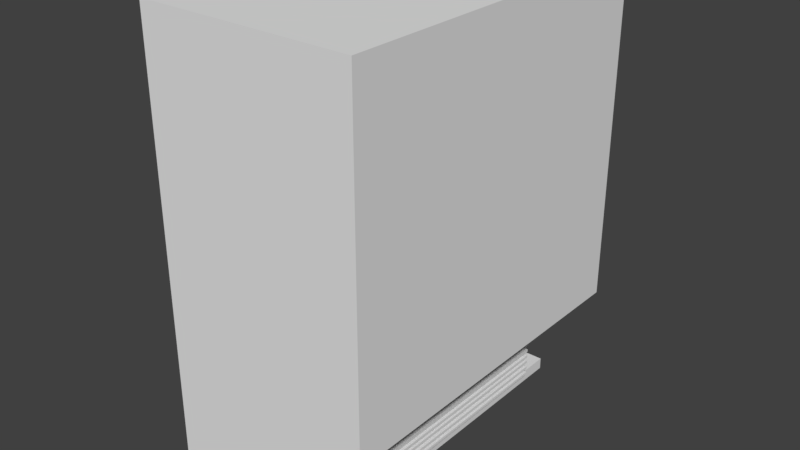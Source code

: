 # Source: PaperiTeline.blend  (saved by Blender 2.79.0; exported with 4.5.12 LTS)
import bpy
from mathutils import Matrix  # noqa: F401  (used for matrix-valued properties, if any)

bpy.ops.wm.read_factory_settings(use_empty=True)
scene = bpy.context.scene
scene.name = 'Scene'

# ---- collections
col_collection_1 = bpy.data.collections.new('Collection 1'); scene.collection.children.link(col_collection_1)

# ---- world
world_world = bpy.data.worlds.new('World'); scene.world = world_world
world_world.color = (0.05088, 0.05088, 0.05088)
world_world.use_sun_shadow = False
world_world.sun_shadow_jitter_overblur = 0.0
world_world.cycles.sampling_method = 'MANUAL'

# ---- meshes
me_cube_016 = bpy.data.meshes.new('Cube.016')
me_cube_016.from_pydata([(-0.9259, -1.179, -1.0), (-0.9259, -1.179, -0.9199), (-0.9259, 1.187, -1.0), (-0.9259, 1.187, -0.9199), (0.1137, -1.179, -1.0), (0.1137, -1.179, -0.9199), (0.1137, 1.187, -1.0), (0.1137, 1.187, -0.9199)], [], [(0, 1, 3, 2), (2, 3, 7, 6), (6, 7, 5, 4), (4, 5, 1, 0), (2, 6, 4, 0), (7, 3, 1, 5)])
me_cube_016.use_remesh_preserve_volume = False
me_cube_016.use_remesh_preserve_attributes = False
me_cube_016.use_mirror_vertex_groups = False
me_cube_016.update()
me_cube_015 = bpy.data.meshes.new('Cube.015')
me_cube_015.from_pydata([(-0.9896, -0.5118, -1.0), (-0.9896, -0.5118, -0.1366), (-0.9896, 1.0, -1.0), (-0.9896, 1.0, -0.1366), (-0.9738, -0.5118, -1.0), (-0.9738, -0.5118, -0.1366), (-0.9738, 1.0, -1.0), (-0.9738, 1.0, -0.1366)], [], [(0, 1, 3, 2), (2, 3, 7, 6), (6, 7, 5, 4), (4, 5, 1, 0), (2, 6, 4, 0), (7, 3, 1, 5)])
me_cube_015.use_remesh_preserve_volume = False
me_cube_015.use_remesh_preserve_attributes = False
me_cube_015.use_mirror_vertex_groups = False
me_cube_015.update()
me_cube_014 = bpy.data.meshes.new('Cube.014')
me_cube_014.from_pydata([(-0.9896, -0.5118, -1.0), (-0.9896, -0.5118, -0.1366), (-0.9896, 1.0, -1.0), (-0.9896, 1.0, -0.1366), (-0.9738, -0.5118, -1.0), (-0.9738, -0.5118, -0.1366), (-0.9738, 1.0, -1.0), (-0.9738, 1.0, -0.1366)], [], [(0, 1, 3, 2), (2, 3, 7, 6), (6, 7, 5, 4), (4, 5, 1, 0), (2, 6, 4, 0), (7, 3, 1, 5)])
me_cube_014.use_remesh_preserve_volume = False
me_cube_014.use_remesh_preserve_attributes = False
me_cube_014.use_mirror_vertex_groups = False
me_cube_014.update()
me_cube_013 = bpy.data.meshes.new('Cube.013')
me_cube_013.from_pydata([(-0.9896, -0.5118, -1.0), (-0.9896, -0.5118, -0.1366), (-0.9896, 1.0, -1.0), (-0.9896, 1.0, -0.1366), (-0.9738, -0.5118, -1.0), (-0.9738, -0.5118, -0.1366), (-0.9738, 1.0, -1.0), (-0.9738, 1.0, -0.1366)], [], [(0, 1, 3, 2), (2, 3, 7, 6), (6, 7, 5, 4), (4, 5, 1, 0), (2, 6, 4, 0), (7, 3, 1, 5)])
me_cube_013.use_remesh_preserve_volume = False
me_cube_013.use_remesh_preserve_attributes = False
me_cube_013.use_mirror_vertex_groups = False
me_cube_013.update()
me_cube_012 = bpy.data.meshes.new('Cube.012')
me_cube_012.from_pydata([(-0.9896, -0.5118, -1.0), (-0.9896, -0.5118, -0.1366), (-0.9896, 1.0, -1.0), (-0.9896, 1.0, -0.1366), (-0.9738, -0.5118, -1.0), (-0.9738, -0.5118, -0.1366), (-0.9738, 1.0, -1.0), (-0.9738, 1.0, -0.1366)], [], [(0, 1, 3, 2), (2, 3, 7, 6), (6, 7, 5, 4), (4, 5, 1, 0), (2, 6, 4, 0), (7, 3, 1, 5)])
me_cube_012.use_remesh_preserve_volume = False
me_cube_012.use_remesh_preserve_attributes = False
me_cube_012.use_mirror_vertex_groups = False
me_cube_012.update()
me_cube_011 = bpy.data.meshes.new('Cube.011')
me_cube_011.from_pydata([(-0.9896, -0.5118, -1.0), (-0.9896, -0.5118, -0.1366), (-0.9896, 1.0, -1.0), (-0.9896, 1.0, -0.1366), (-0.9738, -0.5118, -1.0), (-0.9738, -0.5118, -0.1366), (-0.9738, 1.0, -1.0), (-0.9738, 1.0, -0.1366)], [], [(0, 1, 3, 2), (2, 3, 7, 6), (6, 7, 5, 4), (4, 5, 1, 0), (2, 6, 4, 0), (7, 3, 1, 5)])
me_cube_011.use_remesh_preserve_volume = False
me_cube_011.use_remesh_preserve_attributes = False
me_cube_011.use_mirror_vertex_groups = False
me_cube_011.update()
me_cube_010 = bpy.data.meshes.new('Cube.010')
me_cube_010.from_pydata([(-0.9896, -0.5118, -1.0), (-0.9896, -0.5118, -0.1366), (-0.9896, 1.0, -1.0), (-0.9896, 1.0, -0.1366), (-0.9738, -0.5118, -1.0), (-0.9738, -0.5118, -0.1366), (-0.9738, 1.0, -1.0), (-0.9738, 1.0, -0.1366)], [], [(0, 1, 3, 2), (2, 3, 7, 6), (6, 7, 5, 4), (4, 5, 1, 0), (2, 6, 4, 0), (7, 3, 1, 5)])
me_cube_010.use_remesh_preserve_volume = False
me_cube_010.use_remesh_preserve_attributes = False
me_cube_010.use_mirror_vertex_groups = False
me_cube_010.update()
me_cube_009 = bpy.data.meshes.new('Cube.009')
me_cube_009.from_pydata([(-0.9896, -0.5118, -1.0), (-0.9896, -0.5118, -0.1366), (-0.9896, 1.0, -1.0), (-0.9896, 1.0, -0.1366), (-0.9738, -0.5118, -1.0), (-0.9738, -0.5118, -0.1366), (-0.9738, 1.0, -1.0), (-0.9738, 1.0, -0.1366)], [], [(0, 1, 3, 2), (2, 3, 7, 6), (6, 7, 5, 4), (4, 5, 1, 0), (2, 6, 4, 0), (7, 3, 1, 5)])
me_cube_009.use_remesh_preserve_volume = False
me_cube_009.use_remesh_preserve_attributes = False
me_cube_009.use_mirror_vertex_groups = False
me_cube_009.update()
me_cube_008 = bpy.data.meshes.new('Cube.008')
me_cube_008.from_pydata([(-0.9896, -0.5118, -1.0), (-0.9896, -0.5118, -0.1366), (-0.9896, 1.0, -1.0), (-0.9896, 1.0, -0.1366), (-0.9738, -0.5118, -1.0), (-0.9738, -0.5118, -0.1366), (-0.9738, 1.0, -1.0), (-0.9738, 1.0, -0.1366)], [], [(0, 1, 3, 2), (2, 3, 7, 6), (6, 7, 5, 4), (4, 5, 1, 0), (2, 6, 4, 0), (7, 3, 1, 5)])
me_cube_008.use_remesh_preserve_volume = False
me_cube_008.use_remesh_preserve_attributes = False
me_cube_008.use_mirror_vertex_groups = False
me_cube_008.update()
me_cube_007 = bpy.data.meshes.new('Cube.007')
me_cube_007.from_pydata([(-0.9896, -0.5118, -1.0), (-0.9896, -0.5118, -0.1366), (-0.9896, 1.0, -1.0), (-0.9896, 1.0, -0.1366), (-0.9738, -0.5118, -1.0), (-0.9738, -0.5118, -0.1366), (-0.9738, 1.0, -1.0), (-0.9738, 1.0, -0.1366)], [], [(0, 1, 3, 2), (2, 3, 7, 6), (6, 7, 5, 4), (4, 5, 1, 0), (2, 6, 4, 0), (7, 3, 1, 5)])
me_cube_007.use_remesh_preserve_volume = False
me_cube_007.use_remesh_preserve_attributes = False
me_cube_007.use_mirror_vertex_groups = False
me_cube_007.update()
me_cube_006 = bpy.data.meshes.new('Cube.006')
me_cube_006.from_pydata([(-0.9896, -0.5118, -1.0), (-0.9896, -0.5118, -0.1366), (-0.9896, 1.0, -1.0), (-0.9896, 1.0, -0.1366), (-0.9738, -0.5118, -1.0), (-0.9738, -0.5118, -0.1366), (-0.9738, 1.0, -1.0), (-0.9738, 1.0, -0.1366)], [], [(0, 1, 3, 2), (2, 3, 7, 6), (6, 7, 5, 4), (4, 5, 1, 0), (2, 6, 4, 0), (7, 3, 1, 5)])
me_cube_006.use_remesh_preserve_volume = False
me_cube_006.use_remesh_preserve_attributes = False
me_cube_006.use_mirror_vertex_groups = False
me_cube_006.update()
me_cube_005 = bpy.data.meshes.new('Cube.005')
me_cube_005.from_pydata([(-0.9896, -0.5118, -1.0), (-0.9896, -0.5118, -0.1366), (-0.9896, 1.0, -1.0), (-0.9896, 1.0, -0.1366), (-0.9738, -0.5118, -1.0), (-0.9738, -0.5118, -0.1366), (-0.9738, 1.0, -1.0), (-0.9738, 1.0, -0.1366)], [], [(0, 1, 3, 2), (2, 3, 7, 6), (6, 7, 5, 4), (4, 5, 1, 0), (2, 6, 4, 0), (7, 3, 1, 5)])
me_cube_005.use_remesh_preserve_volume = False
me_cube_005.use_remesh_preserve_attributes = False
me_cube_005.use_mirror_vertex_groups = False
me_cube_005.update()
me_cube_004 = bpy.data.meshes.new('Cube.004')
me_cube_004.from_pydata([(-0.9896, -0.5118, -1.0), (-0.9896, -0.5118, -0.1366), (-0.9896, 1.0, -1.0), (-0.9896, 1.0, -0.1366), (-0.9738, -0.5118, -1.0), (-0.9738, -0.5118, -0.1366), (-0.9738, 1.0, -1.0), (-0.9738, 1.0, -0.1366)], [], [(0, 1, 3, 2), (2, 3, 7, 6), (6, 7, 5, 4), (4, 5, 1, 0), (2, 6, 4, 0), (7, 3, 1, 5)])
me_cube_004.use_remesh_preserve_volume = False
me_cube_004.use_remesh_preserve_attributes = False
me_cube_004.use_mirror_vertex_groups = False
me_cube_004.update()
me_cube_002 = bpy.data.meshes.new('Cube.002')
me_cube_002.from_pydata([(-0.9896, -0.5118, -1.0), (-0.9896, -0.5118, -0.1366), (-0.9896, 1.0, -1.0), (-0.9896, 1.0, -0.1366), (-0.9738, -0.5118, -1.0), (-0.9738, -0.5118, -0.1366), (-0.9738, 1.0, -1.0), (-0.9738, 1.0, -0.1366)], [], [(0, 1, 3, 2), (2, 3, 7, 6), (6, 7, 5, 4), (4, 5, 1, 0), (2, 6, 4, 0), (7, 3, 1, 5)])
me_cube_002.use_remesh_preserve_volume = False
me_cube_002.use_remesh_preserve_attributes = False
me_cube_002.use_mirror_vertex_groups = False
me_cube_002.update()
me_cube_001 = bpy.data.meshes.new('Cube.001')
me_cube_001.from_pydata([(-0.9194, -0.7537, -0.9044), (-1.0, -1.0, 0.9001), (-0.9194, 0.7537, -0.9044), (-1.0, 1.0, 0.9001), (-0.1103, -0.7537, -0.3309), (0.211, -1.0, 0.9001), (-0.1103, 0.7537, -0.3309), (0.211, 1.0, 0.9001), (-1.0, 1.0, -1.66), (-1.0, -1.0, -1.66), (0.211, 1.0, -1.0), (0.211, -1.0, -1.0), (-0.8876, 0.8622, -1.635), (-0.8876, -0.8622, -1.635), (0.09859, 0.8622, -1.08), (0.09859, -0.8622, -1.08)], [], [(9, 1, 3, 8), (8, 3, 7, 10), (10, 7, 5, 11), (11, 5, 1, 9), (2, 6, 4, 0), (7, 3, 1, 5), (12, 13, 9, 8), (14, 12, 8, 10), (15, 14, 10, 11), (13, 15, 11, 9), (2, 0, 13, 12), (6, 2, 12, 14), (4, 6, 14, 15), (0, 4, 15, 13)])
me_cube_001.use_remesh_preserve_volume = False
me_cube_001.use_remesh_preserve_attributes = False
me_cube_001.use_mirror_vertex_groups = False
me_cube_001.update()

# ---- objects
ob_cube_014 = bpy.data.objects.new('Cube.014', me_cube_016)
ob_cube_013 = bpy.data.objects.new('Cube.013', me_cube_015)
ob_cube_012 = bpy.data.objects.new('Cube.012', me_cube_014)
ob_cube_011 = bpy.data.objects.new('Cube.011', me_cube_013)
ob_cube_010 = bpy.data.objects.new('Cube.010', me_cube_012)
ob_cube_009 = bpy.data.objects.new('Cube.009', me_cube_011)
ob_cube_008 = bpy.data.objects.new('Cube.008', me_cube_010)
ob_cube_007 = bpy.data.objects.new('Cube.007', me_cube_009)
ob_cube_006 = bpy.data.objects.new('Cube.006', me_cube_008)
ob_cube_005 = bpy.data.objects.new('Cube.005', me_cube_007)
ob_cube_004 = bpy.data.objects.new('Cube.004', me_cube_006)
ob_cube_003 = bpy.data.objects.new('Cube.003', me_cube_005)
ob_cube_002 = bpy.data.objects.new('Cube.002', me_cube_004)
ob_cube_001 = bpy.data.objects.new('Cube.001', me_cube_002)
ob_cube = bpy.data.objects.new('Cube', me_cube_001)

# ---- transforms, parenting, visibility, modifiers, constraints
ob_cube_014.location = (-0.2106, 0.0, 2.95)
ob_cube_014.scale = (0.8331, 0.8331, 0.8331)
ob_cube_014.lineart.crease_threshold = 0.0
ob_cube_013.location = (0.06736, -0.2381, 1.731)
ob_cube_013.rotation_euler = (0.0, 1.571, 0.0)
ob_cube_013.lineart.crease_threshold = 0.0
ob_cube_012.location = (0.06736, -0.2381, 1.68)
ob_cube_012.rotation_euler = (0.0, 1.571, 0.0)
ob_cube_012.lineart.crease_threshold = 0.0
ob_cube_011.location = (0.06736, -0.2381, 1.634)
ob_cube_011.rotation_euler = (0.0, 1.571, 0.0)
ob_cube_011.lineart.crease_threshold = 0.0
ob_cube_010.location = (0.06736, -0.2381, 1.595)
ob_cube_010.rotation_euler = (0.0, 1.571, 0.0)
ob_cube_010.lineart.crease_threshold = 0.0
ob_cube_009.location = (0.06736, -0.2381, 1.556)
ob_cube_009.rotation_euler = (0.0, 1.571, 0.0)
ob_cube_009.lineart.crease_threshold = 0.0
ob_cube_008.location = (0.06736, -0.2381, 1.516)
ob_cube_008.rotation_euler = (0.0, 1.571, 0.0)
ob_cube_008.lineart.crease_threshold = 0.0
ob_cube_007.location = (0.06736, -0.2381, 1.476)
ob_cube_007.rotation_euler = (0.0, 1.571, 0.0)
ob_cube_007.lineart.crease_threshold = 0.0
ob_cube_006.location = (0.06736, -0.2381, 1.436)
ob_cube_006.rotation_euler = (0.0, 1.571, 0.0)
ob_cube_006.lineart.crease_threshold = 0.0
ob_cube_005.location = (0.06736, -0.2381, 1.396)
ob_cube_005.rotation_euler = (0.0, 1.571, 0.0)
ob_cube_005.lineart.crease_threshold = 0.0
ob_cube_004.location = (0.06736, -0.2381, 1.355)
ob_cube_004.rotation_euler = (0.0, 1.571, 0.0)
ob_cube_004.lineart.crease_threshold = 0.0
ob_cube_003.location = (0.06736, -0.2381, 1.319)
ob_cube_003.rotation_euler = (0.0, 1.571, 0.0)
ob_cube_003.lineart.crease_threshold = 0.0
ob_cube_002.location = (0.06736, -0.2381, 1.277)
ob_cube_002.rotation_euler = (0.0, 1.571, 0.0)
ob_cube_002.lineart.crease_threshold = 0.0
ob_cube_001.location = (0.06736, -0.2381, 1.238)
ob_cube_001.rotation_euler = (0.0, 1.571, 0.0)
ob_cube_001.lineart.crease_threshold = 0.0
ob_cube.location = (0.0, 0.0, 3.766)
ob_cube.lineart.crease_threshold = 0.0

# ---- collection membership
col_collection_1.objects.link(ob_cube_014)
col_collection_1.objects.link(ob_cube_013)
col_collection_1.objects.link(ob_cube_012)
col_collection_1.objects.link(ob_cube_011)
col_collection_1.objects.link(ob_cube_010)
col_collection_1.objects.link(ob_cube_009)
col_collection_1.objects.link(ob_cube_008)
col_collection_1.objects.link(ob_cube_007)
col_collection_1.objects.link(ob_cube_006)
col_collection_1.objects.link(ob_cube_005)
col_collection_1.objects.link(ob_cube_004)
col_collection_1.objects.link(ob_cube_003)
col_collection_1.objects.link(ob_cube_002)
col_collection_1.objects.link(ob_cube_001)
col_collection_1.objects.link(ob_cube)

# ---- scene / render settings (as saved in the file)
scene.frame_start = 1; scene.frame_end = 250; scene.frame_set(1)
scene.render.engine = 'BLENDER_EEVEE_NEXT'
scene.render.resolution_percentage = 50
scene.render.dither_intensity = 0.0
scene.cycles.use_denoising = False
scene.cycles.samples = 128
scene.cycles.sampling_pattern = 'TABULATED_SOBOL'
scene.cycles.use_adaptive_sampling = False
scene.cycles.use_light_tree = False
scene.cycles.blur_glossy = 0.0
scene.cycles.sample_clamp_indirect = 0.0
scene.view_settings.view_transform = 'Standard'
bpy.context.view_layer.update()

# ---- added for rendering (the .blend has no active camera and no usable light): camera, sun
cam_auto = bpy.data.cameras.new('AutoCamera')
cam_auto.lens = 50.0
cam_auto.sensor_width = 36.0
cam_auto.clip_end = 1000.0
ob_auto_camera = bpy.data.objects.new('AutoCamera', cam_auto)
scene.collection.objects.link(ob_auto_camera)
ob_auto_camera.location = (2.81322, -3.84926, 5.9519)
ob_auto_camera.rotation_euler = (1.09748, -7.21219e-08, 0.694738)
scene.camera = ob_auto_camera
light_auto_sun = bpy.data.lights.new('AutoSun', 'SUN')
light_auto_sun.energy = 3.0
light_auto_sun.angle = 0.0523599
ob_auto_sun = bpy.data.objects.new('AutoSun', light_auto_sun)
scene.collection.objects.link(ob_auto_sun)
ob_auto_sun.rotation_euler = (0.872665, 0.174533, 0.523599)
bpy.context.view_layer.update()
